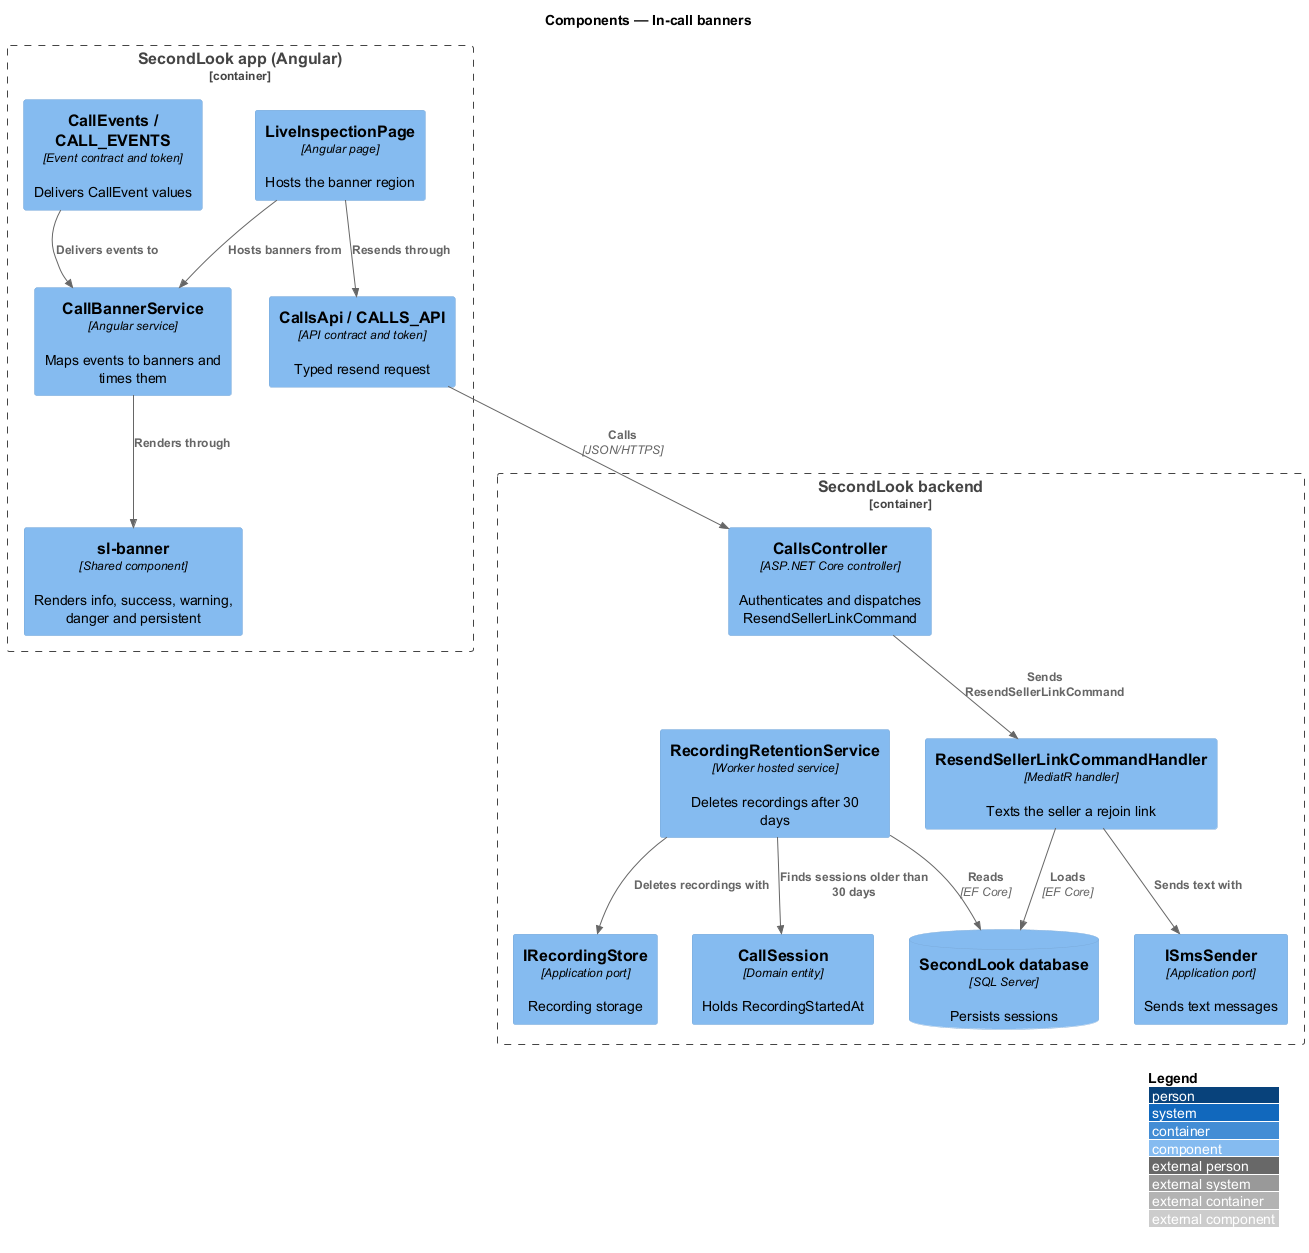

The diagram above was rendered by PlantUML. Its source (embedded in the PNG):
@startuml
!include <C4/C4_Component>
LAYOUT_WITH_LEGEND()
title Components — In-call banners

Container_Boundary(spa, "SecondLook app (Angular)") {
  Component(page, "LiveInspectionPage", "Angular page", "Hosts the banner region")
  Component(svc, "CallBannerService", "Angular service", "Maps events to banners and times them")
  Component(banner, "sl-banner", "Shared component", "Renders info, success, warning, danger and persistent")
  Component(events, "CallEvents / CALL_EVENTS", "Event contract and token", "Delivers CallEvent values")
  Component(client, "CallsApi / CALLS_API", "API contract and token", "Typed resend request")
}
Container_Boundary(api, "SecondLook backend") {
  Component(ctrl, "CallsController", "ASP.NET Core controller", "Authenticates and dispatches ResendSellerLinkCommand")
  Component(handler, "ResendSellerLinkCommandHandler", "MediatR handler", "Texts the seller a rejoin link")
  Component(session, "CallSession", "Domain entity", "Holds RecordingStartedAt")
  Component(sms, "ISmsSender", "Application port", "Sends text messages")
  Component(retention, "RecordingRetentionService", "Worker hosted service", "Deletes recordings after 30 days")
  Component(store, "IRecordingStore", "Application port", "Recording storage")
  ComponentDb(db, "SecondLook database", "SQL Server", "Persists sessions")
}
Rel(events, svc, "Delivers events to")
Rel(svc, banner, "Renders through")
Rel(page, svc, "Hosts banners from")
Rel(page, client, "Resends through")
Rel(client, ctrl, "Calls", "JSON/HTTPS")
Rel(ctrl, handler, "Sends ResendSellerLinkCommand")
Rel(handler, sms, "Sends text with")
Rel(handler, db, "Loads", "EF Core")
Rel(retention, session, "Finds sessions older than 30 days")
Rel(retention, store, "Deletes recordings with")
Rel(retention, db, "Reads", "EF Core")
@enduml